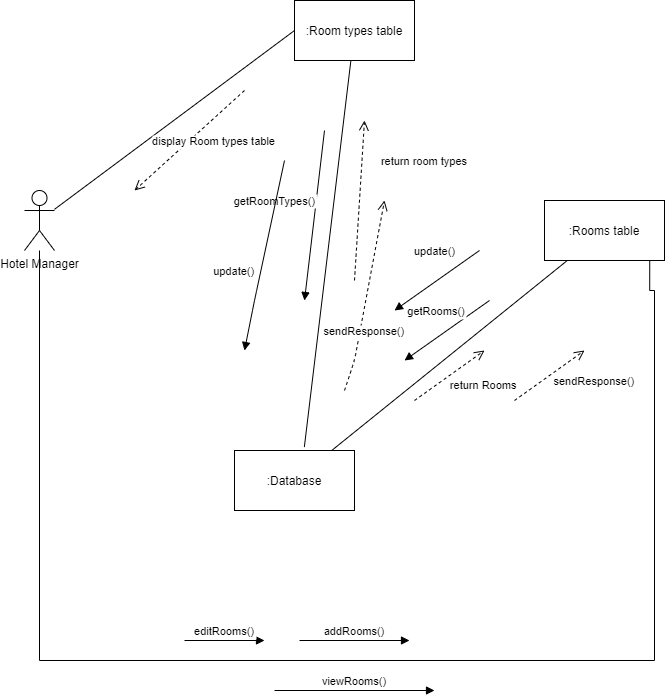

The diagram above was exported from draw.io. Its source (the exported page's mxGraphModel, read from the mxfile embedded in the PNG):
<mxGraphModel dx="1038" dy="579" grid="1" gridSize="10" guides="1" tooltips="1" connect="1" arrows="1" fold="1" page="1" pageScale="1" pageWidth="850" pageHeight="1100" math="0" shadow="0">
  <root>
    <mxCell id="0" />
    <mxCell id="1" parent="0" />
    <mxCell id="gs1qKk7VAkxRkKpoGP3x-9" style="edgeStyle=none;rounded=0;orthogonalLoop=1;jettySize=auto;html=1;entryX=0;entryY=0.5;entryDx=0;entryDy=0;endArrow=none;endFill=0;" edge="1" parent="1" source="gs1qKk7VAkxRkKpoGP3x-1" target="gs1qKk7VAkxRkKpoGP3x-7">
      <mxGeometry relative="1" as="geometry" />
    </mxCell>
    <mxCell id="gs1qKk7VAkxRkKpoGP3x-25" style="edgeStyle=orthogonalEdgeStyle;rounded=0;orthogonalLoop=1;jettySize=auto;html=1;endArrow=none;endFill=0;entryX=0.877;entryY=1.01;entryDx=0;entryDy=0;entryPerimeter=0;" edge="1" parent="1" source="gs1qKk7VAkxRkKpoGP3x-1" target="gs1qKk7VAkxRkKpoGP3x-2">
      <mxGeometry relative="1" as="geometry">
        <mxPoint x="730" y="350" as="targetPoint" />
        <Array as="points">
          <mxPoint x="95" y="720" />
          <mxPoint x="710" y="720" />
          <mxPoint x="710" y="350" />
          <mxPoint x="705" y="350" />
        </Array>
      </mxGeometry>
    </mxCell>
    <mxCell id="gs1qKk7VAkxRkKpoGP3x-1" value="Hotel Manager&lt;span style=&quot;color: rgba(0 , 0 , 0 , 0) ; font-family: monospace ; font-size: 0px&quot;&gt;%3CmxGraphModel%3E%3Croot%3E%3CmxCell%20id%3D%220%22%2F%3E%3CmxCell%20id%3D%221%22%20parent%3D%220%22%2F%3E%3CmxCell%20id%3D%222%22%20value%3D%22%3ARooms%20table%22%20style%3D%22rounded%3D0%3BwhiteSpace%3Dwrap%3Bhtml%3D1%3B%22%20vertex%3D%221%22%20parent%3D%221%22%3E%3CmxGeometry%20x%3D%22260%22%20y%3D%2280%22%20width%3D%22120%22%20height%3D%2260%22%20as%3D%22geometry%22%2F%3E%3C%2FmxCell%3E%3C%2Froot%3E%3C%2FmxGraphModel%3E&lt;/span&gt;&lt;span style=&quot;color: rgba(0 , 0 , 0 , 0) ; font-family: monospace ; font-size: 0px&quot;&gt;%3CmxGraphModel%3E%3Croot%3E%3CmxCell%20id%3D%220%22%2F%3E%3CmxCell%20id%3D%221%22%20parent%3D%220%22%2F%3E%3CmxCell%20id%3D%222%22%20value%3D%22%3ARooms%20table%22%20style%3D%22rounded%3D0%3BwhiteSpace%3Dwrap%3Bhtml%3D1%3B%22%20vertex%3D%221%22%20parent%3D%221%22%3E%3CmxGeometry%20x%3D%22260%22%20y%3D%2280%22%20width%3D%22120%22%20height%3D%2260%22%20as%3D%22geometry%22%2F%3E%3C%2FmxCell%3E%3C%2Froot%3E%3C%2FmxGraphModel%3E&lt;/span&gt;&lt;span style=&quot;color: rgba(0 , 0 , 0 , 0) ; font-family: monospace ; font-size: 0px&quot;&gt;%3CmxGraphModel%3E%3Croot%3E%3CmxCell%20id%3D%220%22%2F%3E%3CmxCell%20id%3D%221%22%20parent%3D%220%22%2F%3E%3CmxCell%20id%3D%222%22%20value%3D%22%3ARooms%20table%22%20style%3D%22rounded%3D0%3BwhiteSpace%3Dwrap%3Bhtml%3D1%3B%22%20vertex%3D%221%22%20parent%3D%221%22%3E%3CmxGeometry%20x%3D%22260%22%20y%3D%2280%22%20width%3D%22120%22%20height%3D%2260%22%20as%3D%22geometry%22%2F%3E%3C%2FmxCell%3E%3C%2Froot%3E%3C%2FmxGraphModel%3E&lt;/span&gt;&lt;span style=&quot;color: rgba(0 , 0 , 0 , 0) ; font-family: monospace ; font-size: 0px&quot;&gt;%3CmxGraphModel%3E%3Croot%3E%3CmxCell%20id%3D%220%22%2F%3E%3CmxCell%20id%3D%221%22%20parent%3D%220%22%2F%3E%3CmxCell%20id%3D%222%22%20value%3D%22%3ARooms%20table%22%20style%3D%22rounded%3D0%3BwhiteSpace%3Dwrap%3Bhtml%3D1%3B%22%20vertex%3D%221%22%20parent%3D%221%22%3E%3CmxGeometry%20x%3D%22260%22%20y%3D%2280%22%20width%3D%22120%22%20height%3D%2260%22%20as%3D%22geometry%22%2F%3E%3C%2FmxCell%3E%3C%2Froot%3E%3C%2FmxGraphModel%3E&lt;/span&gt;" style="shape=umlActor;verticalLabelPosition=bottom;verticalAlign=top;html=1;outlineConnect=0;" vertex="1" parent="1">
      <mxGeometry x="80" y="250" width="30" height="60" as="geometry" />
    </mxCell>
    <mxCell id="gs1qKk7VAkxRkKpoGP3x-2" value=":Rooms table" style="rounded=0;whiteSpace=wrap;html=1;" vertex="1" parent="1">
      <mxGeometry x="600" y="260" width="120" height="60" as="geometry" />
    </mxCell>
    <mxCell id="gs1qKk7VAkxRkKpoGP3x-6" style="edgeStyle=none;rounded=0;orthogonalLoop=1;jettySize=auto;html=1;endArrow=none;endFill=0;" edge="1" parent="1" source="gs1qKk7VAkxRkKpoGP3x-3" target="gs1qKk7VAkxRkKpoGP3x-2">
      <mxGeometry relative="1" as="geometry" />
    </mxCell>
    <mxCell id="gs1qKk7VAkxRkKpoGP3x-3" value=":Database" style="rounded=0;whiteSpace=wrap;html=1;" vertex="1" parent="1">
      <mxGeometry x="290" y="510" width="120" height="60" as="geometry" />
    </mxCell>
    <mxCell id="gs1qKk7VAkxRkKpoGP3x-8" style="edgeStyle=none;rounded=0;orthogonalLoop=1;jettySize=auto;html=1;entryX=0.582;entryY=-0.057;entryDx=0;entryDy=0;entryPerimeter=0;endArrow=none;endFill=0;" edge="1" parent="1" source="gs1qKk7VAkxRkKpoGP3x-7" target="gs1qKk7VAkxRkKpoGP3x-3">
      <mxGeometry relative="1" as="geometry" />
    </mxCell>
    <mxCell id="gs1qKk7VAkxRkKpoGP3x-7" value=":Room types table" style="rounded=0;whiteSpace=wrap;html=1;" vertex="1" parent="1">
      <mxGeometry x="350" y="60" width="120" height="60" as="geometry" />
    </mxCell>
    <mxCell id="gs1qKk7VAkxRkKpoGP3x-10" value="viewRooms()" style="verticalAlign=bottom;endArrow=block;shadow=0;strokeWidth=1;" edge="1" parent="1">
      <mxGeometry relative="1" as="geometry">
        <mxPoint x="330" y="750" as="sourcePoint" />
        <mxPoint x="490" y="750" as="targetPoint" />
      </mxGeometry>
    </mxCell>
    <mxCell id="gs1qKk7VAkxRkKpoGP3x-11" value="display Room types table" style="verticalAlign=bottom;endArrow=open;dashed=1;endSize=8;shadow=0;strokeWidth=1;" edge="1" parent="1">
      <mxGeometry x="-0.1584" y="24" relative="1" as="geometry">
        <mxPoint x="190" y="250" as="targetPoint" />
        <mxPoint x="300" y="150" as="sourcePoint" />
        <mxPoint as="offset" />
      </mxGeometry>
    </mxCell>
    <mxCell id="gs1qKk7VAkxRkKpoGP3x-12" value="getRoomTypes()" style="verticalAlign=bottom;endArrow=block;shadow=0;strokeWidth=1;" edge="1" parent="1">
      <mxGeometry x="-0.0034" y="-40" relative="1" as="geometry">
        <mxPoint x="380" y="190" as="sourcePoint" />
        <mxPoint x="360" y="360" as="targetPoint" />
        <mxPoint as="offset" />
      </mxGeometry>
    </mxCell>
    <mxCell id="gs1qKk7VAkxRkKpoGP3x-14" value="return Rooms" style="verticalAlign=bottom;endArrow=open;dashed=1;endSize=8;shadow=0;strokeWidth=1;" edge="1" parent="1">
      <mxGeometry x="0.396" y="-35" relative="1" as="geometry">
        <mxPoint x="540" y="410" as="targetPoint" />
        <mxPoint x="470" y="460" as="sourcePoint" />
        <mxPoint as="offset" />
      </mxGeometry>
    </mxCell>
    <mxCell id="gs1qKk7VAkxRkKpoGP3x-15" value="getRooms()" style="verticalAlign=bottom;endArrow=block;shadow=0;strokeWidth=1;" edge="1" parent="1">
      <mxGeometry x="0.0588" y="-14" relative="1" as="geometry">
        <mxPoint x="545" y="360" as="sourcePoint" />
        <mxPoint x="460" y="420" as="targetPoint" />
        <mxPoint as="offset" />
      </mxGeometry>
    </mxCell>
    <mxCell id="gs1qKk7VAkxRkKpoGP3x-16" value="return room types" style="verticalAlign=bottom;endArrow=open;dashed=1;endSize=8;shadow=0;strokeWidth=1;" edge="1" parent="1">
      <mxGeometry x="0.4241" y="-63" relative="1" as="geometry">
        <mxPoint x="420" y="180" as="targetPoint" />
        <mxPoint x="410" y="340" as="sourcePoint" />
        <mxPoint as="offset" />
      </mxGeometry>
    </mxCell>
    <mxCell id="gs1qKk7VAkxRkKpoGP3x-17" value="addRooms()" style="verticalAlign=bottom;endArrow=block;shadow=0;strokeWidth=1;" edge="1" parent="1">
      <mxGeometry relative="1" as="geometry">
        <mxPoint x="355" y="700" as="sourcePoint" />
        <mxPoint x="465" y="700" as="targetPoint" />
      </mxGeometry>
    </mxCell>
    <mxCell id="gs1qKk7VAkxRkKpoGP3x-18" value="editRooms()" style="verticalAlign=bottom;endArrow=block;shadow=0;strokeWidth=1;" edge="1" parent="1">
      <mxGeometry relative="1" as="geometry">
        <mxPoint x="240" y="700" as="sourcePoint" />
        <mxPoint x="320" y="700" as="targetPoint" />
      </mxGeometry>
    </mxCell>
    <mxCell id="gs1qKk7VAkxRkKpoGP3x-19" value="update()" style="verticalAlign=bottom;endArrow=block;shadow=0;strokeWidth=1;" edge="1" parent="1">
      <mxGeometry x="-0.1824" y="-18" relative="1" as="geometry">
        <mxPoint x="535" y="310" as="sourcePoint" />
        <mxPoint x="450" y="370" as="targetPoint" />
        <mxPoint x="1" as="offset" />
      </mxGeometry>
    </mxCell>
    <mxCell id="gs1qKk7VAkxRkKpoGP3x-20" value="sendResponse()" style="verticalAlign=bottom;endArrow=open;dashed=1;endSize=8;shadow=0;strokeWidth=1;" edge="1" parent="1">
      <mxGeometry x="0.6486" y="-38" relative="1" as="geometry">
        <mxPoint x="640" y="410" as="targetPoint" />
        <mxPoint x="570" y="460" as="sourcePoint" />
        <mxPoint as="offset" />
      </mxGeometry>
    </mxCell>
    <mxCell id="gs1qKk7VAkxRkKpoGP3x-21" value="update()" style="verticalAlign=bottom;endArrow=block;shadow=0;strokeWidth=1;" edge="1" parent="1">
      <mxGeometry x="0.3165" y="-24" relative="1" as="geometry">
        <mxPoint x="340" y="220" as="sourcePoint" />
        <mxPoint x="300" y="410" as="targetPoint" />
        <mxPoint as="offset" />
        <Array as="points">
          <mxPoint x="310" y="360" />
        </Array>
      </mxGeometry>
    </mxCell>
    <mxCell id="gs1qKk7VAkxRkKpoGP3x-23" value="sendResponse()" style="verticalAlign=bottom;endArrow=open;dashed=1;endSize=8;shadow=0;strokeWidth=1;" edge="1" parent="1">
      <mxGeometry x="-0.4535" y="-6" relative="1" as="geometry">
        <mxPoint x="440" y="260" as="targetPoint" />
        <mxPoint x="400" y="450" as="sourcePoint" />
        <mxPoint as="offset" />
        <Array as="points">
          <mxPoint x="410" y="420" />
        </Array>
      </mxGeometry>
    </mxCell>
  </root>
</mxGraphModel>